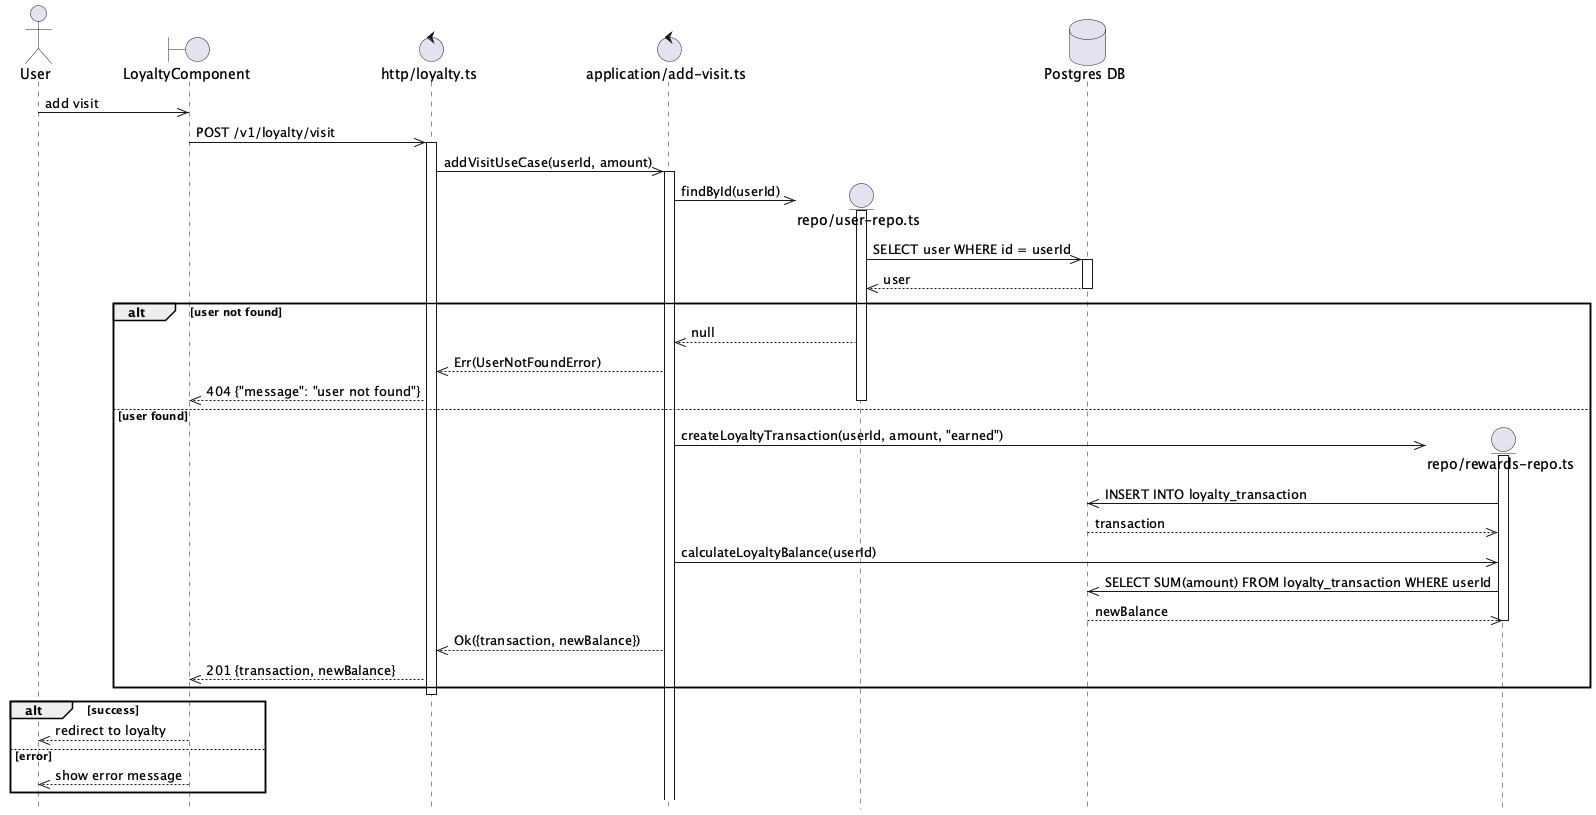

The diagram above was rendered by PlantUML. Its source (embedded in the PNG):
@startuml Add Visit Flow
hide footbox

actor User

boundary "LoyaltyComponent" as Component
control "http/loyalty.ts" as Http
control "application/add-visit.ts" as UseCase

User ->> Component: add visit

Component ->> Http: POST /v1/loyalty/visit
activate Http

Http ->> UseCase: addVisitUseCase(userId, amount)
activate UseCase

create entity "repo/user-repo.ts" as UserRepo
database "Postgres DB" as DB
UseCase ->> UserRepo: findById(userId)
activate UserRepo

UserRepo ->> DB: SELECT user WHERE id = userId
activate DB
DB -->> UserRepo: user
deactivate DB

alt user not found
    UserRepo -->> UseCase: null
    UseCase -->> Http: Err(UserNotFoundError)
    Http -->> Component: 404 {"message": "user not found"}
else user found
    deactivate UserRepo
    create entity "repo/rewards-repo.ts" as RewardsRepo
    UseCase ->> RewardsRepo: createLoyaltyTransaction(userId, amount, "earned")
    activate RewardsRepo


    RewardsRepo ->> DB: INSERT INTO loyalty_transaction
    DB -->> RewardsRepo: transaction

    UseCase ->> RewardsRepo: calculateLoyaltyBalance(userId)

    RewardsRepo ->> DB: SELECT SUM(amount) FROM loyalty_transaction WHERE userId
    DB -->> RewardsRepo: newBalance
    deactivate RewardsRepo

    UseCase -->> Http: Ok({transaction, newBalance})
    Http -->> Component: 201 {transaction, newBalance}
end

deactivate Http

alt success
    Component -->> User: redirect to loyalty
else error
    Component -->> User: show error message
end

@enduml